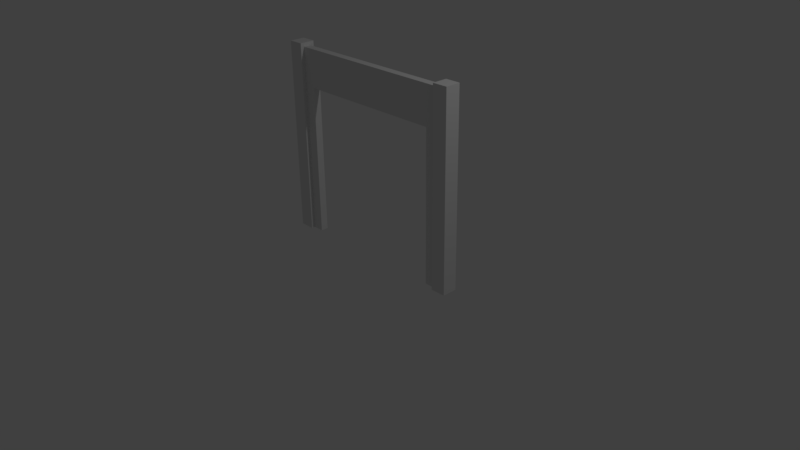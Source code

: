 # Source: door2-1x1-2.blend  (saved by Blender 2.77.0; exported with 4.5.12 LTS)
import bpy
from mathutils import Matrix  # noqa: F401  (used for matrix-valued properties, if any)

bpy.ops.wm.read_factory_settings(use_empty=True)
scene = bpy.context.scene
scene.name = 'Scene'

# ---- collections
col_collection_1 = bpy.data.collections.new('Collection 1'); scene.collection.children.link(col_collection_1)

# ---- world
world_world = bpy.data.worlds.new('World'); scene.world = world_world
world_world.color = (0.05088, 0.05088, 0.05088)
world_world.use_sun_shadow = False
world_world.sun_shadow_jitter_overblur = 0.0
world_world.cycles.sampling_method = 'MANUAL'

# ---- cameras
cam_camera = bpy.data.cameras.new('Camera')
cam_camera.clip_end = 100.0
cam_camera.lens = 35.0
cam_camera.sensor_width = 32.0
cam_camera.sensor_height = 18.0
cam_camera.ortho_scale = 7.314
cam_camera.dof.focus_distance = 0.0
cam_camera.dof.aperture_fstop = 128.0

# ---- lights
light_lamp = bpy.data.lights.new('Lamp', 'POINT')
light_lamp.transmission_factor = 0.0
light_lamp.cutoff_distance = 30.0
light_lamp.energy = 100.0
light_lamp.shadow_buffer_clip_start = 1.001
light_lamp.shadow_soft_size = 0.1
light_lamp.shadow_maximum_resolution = 0.006
light_lamp.use_absolute_resolution = True

# ---- meshes
me_cube = bpy.data.meshes.new('Cube')
me_cube.from_pydata([(0.46, -0.5, 1.0), (-0.46, -0.5, 1.0), (-0.46, -0.5, 0.0), (-0.4, -0.5, 0.0), (-0.4, -0.5, 0.8), (0.4, -0.5, 0.8), (0.4, -0.5, 0.0), (0.46, -0.5, 0.0), (0.46, 0.5, 1.0), (-0.46, 0.5, 1.0), (-0.46, 1.0, 1.02), (-0.46, -1.0, 1.02), (-0.46, -1.0, 0.0), (-0.46, 0.5, 0.0), (-0.46, 1.0, 0.0), (-0.4, 0.5, 0.0), (-0.4, 0.5, 0.8), (0.4, 0.5, 0.8), (0.4, 0.5, 0.0), (0.46, 0.5, 0.0), (-0.54, 1.0, 1.02), (-0.54, 1.0, 0.0), (-0.54, -1.0, 1.02), (-0.54, -1.0, 0.0), (-0.5, 0.5, 0.0), (-0.5, -0.5, 0.0), (0.5, 0.5, 0.0), (0.5, -0.5, 0.0), (0.46, -1.0, 1.02), (0.46, 1.0, 1.02), (0.46, 1.0, 0.0), (0.46, -1.0, 0.0), (0.54, -1.0, 1.02), (0.54, -1.0, 0.0), (0.54, 1.0, 1.02), (0.54, 1.0, 0.0)], [], [(0, 1, 2, 3, 4, 5, 6, 7), (8, 9, 1, 0), (10, 11, 12, 2, 1, 9, 13, 14), (13, 15, 3, 2), (4, 3, 15, 16), (5, 4, 16, 17), (17, 18, 6, 5), (7, 6, 18, 19), (19, 18, 17, 16, 15, 13, 9, 8), (20, 10, 14, 21), (11, 10, 20, 22), (11, 22, 23, 12), (23, 21, 14, 13, 24, 25, 2, 12), (2, 25, 24, 13), (22, 20, 21, 23), (19, 26, 27, 7), (28, 29, 30, 19, 8, 0, 7, 31), (32, 28, 31, 33), (32, 34, 29, 28), (29, 34, 35, 30), (31, 7, 27, 26, 19, 30, 35, 33), (34, 32, 33, 35)])
_uv = me_cube.uv_layers.new(name='UVMap')
_uv.uv.foreach_set('vector', [0.5141, 0.9941, 0.8394, 0.8594, 0.9414, 0.3586, 0.8536, 0.1464, 0.5, 0.0, 0.1464, 0.1464, 0.0, 0.5, 0.08787, 0.7121, 1.0, 0.04, 1.0, 0.96, 0.0, 0.96, 0.0, 0.04, 0.0, 0.0, 0.0, 0.0, 0.0, 0.0, 0.0, 0.0, 0.0, 0.0, 0.0, 0.0, 0.0, 0.0, 0.0, 0.0, 1.0, 0.4, 1.0, 1.0, 0.0, 1.0, 0.0, 0.4, 0.0, 0.0, 1.0, 0.0, 1.0, 1.0, 0.0, 1.0, 0.0, 0.0, 1.0, 0.0, 1.0, 1.0, 0.0, 1.0, 0.0, 0.0, 1.0, 0.0, 1.0, 1.0, 0.0, 1.0, 0.6, 1.0, 0.0, 1.0, 0.0, 0.0, 0.6, 0.0, 0.9414, 0.3586, 0.8536, 0.1464, 0.5, 0.0, 0.1464, 0.1464, 0.0, 0.5, 0.08787, 0.7121, 0.5141, 0.9941, 0.8394, 0.8594, 0.0, 0.0, 0.0, 0.0, 0.0, 0.0, 0.0, 0.0, 0.0, 0.0, 0.0, 0.0, 0.0, 0.0, 0.0, 0.0, 0.0, 0.0, 0.0, 0.0, 0.0, 0.0, 0.0, 0.0, 0.0, 0.0, 0.0, 0.0, 0.0, 0.0, 1.0, 0.0, 0.0, 0.0, 0.0, 1.0, 0.0, 0.0, 0.0, 0.0, 0.0, 0.4, 0.0, 0.0, 1.0, 0.0, 1.0, 0.4, 0.0, 0.0, 0.0, 0.0, 0.0, 0.0, 0.0, 0.0, 0.6, 0.0, 1.0, 0.0, 1.0, 1.0, 0.6, 1.0, 0.0, 0.0, 0.0, 0.0, 0.0, 0.0, 0.0, 0.0, 0.0, 0.0, 0.0, 0.0, 0.0, 0.0, 0.0, 0.0, 0.0, 0.0, 0.0, 0.0, 0.0, 0.0, 0.0, 0.0, 0.0, 0.0, 0.0, 0.0, 0.0, 0.0, 0.0, 0.0, 0.0, 0.0, 0.0, 0.0, 0.0, 0.0, 0.0, 0.0, 0.0, 0.0, 1.0, 1.0, 0.0, 0.0, 1.0, 0.5, 0.0, 0.0, 0.0, 0.0, 0.0, 0.0, 0.0, 0.0, 0.0, 0.0, 0.0, 0.0, 0.0, 0.0, 0.0, 0.0])
me_cube.use_remesh_preserve_volume = False
me_cube.use_remesh_preserve_attributes = False
me_cube.use_mirror_vertex_groups = False
me_cube.update()

# ---- objects
ob_cube = bpy.data.objects.new('Cube', me_cube)
ob_lamp = bpy.data.objects.new('Lamp', light_lamp)
ob_camera = bpy.data.objects.new('Camera', cam_camera)

# ---- transforms, parenting, visibility, modifiers, constraints
ob_cube.location = (0.0, 0.0, 0.0)
ob_cube.scale = (2.5, 0.1, 2.5)
ob_cube.lineart.crease_threshold = 0.0
ob_lamp.location = (4.076, 1.005, 5.904)
ob_lamp.rotation_euler = (0.6503, 0.05522, 1.866)
ob_lamp.lock_rotations_4d = False
ob_lamp.empty_display_type = 'ARROWS'
ob_lamp.color = (0.0, 0.0, 0.0, 0.0)
ob_lamp.lineart.crease_threshold = 0.0
ob_camera.location = (7.481, -6.508, 5.344)
ob_camera.rotation_euler = (1.109, 0.01082, 0.8149)
ob_camera.lock_rotations_4d = False
ob_camera.empty_display_type = 'ARROWS'
ob_camera.color = (0.0, 0.0, 0.0, 0.0)
ob_camera.display_type = 'WIRE'
ob_camera.lineart.crease_threshold = 0.0

# ---- collection membership
col_collection_1.objects.link(ob_cube)
col_collection_1.objects.link(ob_lamp)
col_collection_1.objects.link(ob_camera)

# ---- scene / render settings (as saved in the file)
scene.camera = ob_camera
scene.frame_start = 1; scene.frame_end = 250; scene.frame_set(1)
scene.render.engine = 'BLENDER_EEVEE_NEXT'
scene.render.resolution_percentage = 50
scene.render.dither_intensity = 0.0
scene.cycles.use_denoising = False
scene.cycles.samples = 128
scene.cycles.sampling_pattern = 'TABULATED_SOBOL'
scene.cycles.light_sampling_threshold = 0.0
scene.cycles.use_adaptive_sampling = False
scene.cycles.use_light_tree = False
scene.cycles.blur_glossy = 0.0
scene.cycles.sample_clamp_indirect = 0.0
scene.view_settings.view_transform = 'Standard'
bpy.context.view_layer.update()

